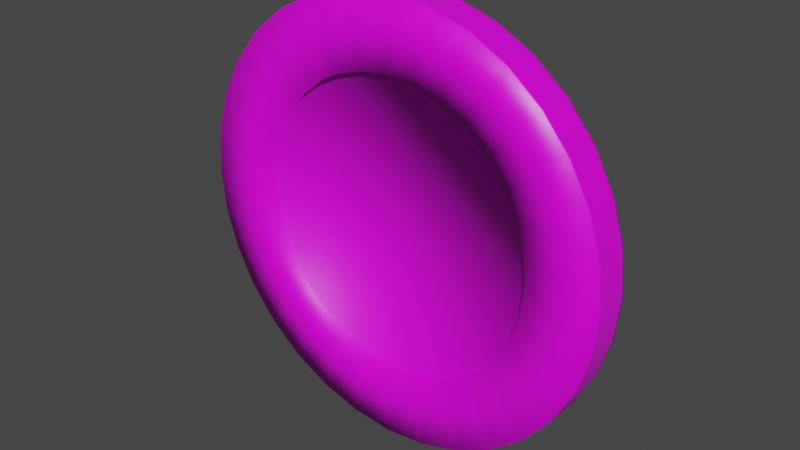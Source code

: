 # Source: Pokechip.blend  (saved by Blender 2.82.7; exported with 4.5.12 LTS)
import bpy
from mathutils import Matrix  # noqa: F401  (used for matrix-valued properties, if any)

bpy.ops.wm.read_factory_settings(use_empty=True)
scene = bpy.context.scene
scene.name = 'Scene'

# ---- collections
col_collection = bpy.data.collections.new('Collection'); scene.collection.children.link(col_collection)

# ---- images (referenced by path relative to the original .blend; pixels are not part of the script)
import os
ASSET_DIR = os.environ.get("B2B_ASSET_DIR", "")  # directory of the original .blend (textures are referenced by path, not embedded)
HERE = os.path.dirname(os.path.abspath(__file__))  # packed textures are extracted next to this script under _unpacked/

def load_image(name, relpath, width, height, colorspace="sRGB"):
    """Load a texture the original file referenced (path relative to the .blend, or extracted next to this script)."""
    p = next((c for c in (os.path.join(HERE, relpath), os.path.join(ASSET_DIR, relpath)) if relpath and os.path.exists(c)), "")
    if p:
        img = bpy.data.images.load(p, check_existing=True)
        img.name = name
    else:  # same state as the original file: an image datablock whose file is absent (Cycles renders it pink)
        img = bpy.data.images.new(name, width, height)
        img.source = "FILE"
        img.filepath = "//" + (relpath or name)
    img.colorspace_settings.name = colorspace
    return img
img_pokerchip_outerring_002_png = load_image('PokerChip_OuterRing_002.png', 'PokerChip_OuterRing_002.png', 1024, 1024, 'sRGB')
img_pokerchip_innergraphic_500_jpg = load_image('PokerChip_InnerGraphic_500.jpg', 'PokerChip_InnerGraphic_500.jpg', 1024, 1024, 'sRGB')

# ---- materials (node trees are filled in below, after node groups)
mat_outer_ring = bpy.data.materials.new('Outer Ring')
mat_outer_ring.alpha_threshold = 0.0
mat_outer_ring.use_transparent_shadow = False
mat_outer_ring.line_color = (0.0, 0.0, 0.0, 1.0)
mat_inner_graphic = bpy.data.materials.new('Inner Graphic')
mat_inner_graphic.use_transparent_shadow = False

# ---- material node trees
mat_outer_ring.use_nodes = True; mat_outer_ring.node_tree.nodes.clear()
_N = mat_outer_ring.node_tree.nodes; _L = mat_outer_ring.node_tree.links
n0 = _N.new('ShaderNodeOutputMaterial'); n0.name = 'Material Output'; n0.location = (300, 300)
n1 = _N.new('ShaderNodeBsdfPrincipled'); n1.name = 'Principled BSDF'; n1.location = (10, 300)
n1.distribution = 'GGX'
n1.subsurface_method = 'BURLEY'
n1.inputs[2].default_value = 0.4
n1.inputs[3].default_value = 1.45
n1.inputs[27].default_value = (0.0, 0.0, 0.0, 1.0)
n1.inputs[28].default_value = 1.0
n2 = _N.new('ShaderNodeTexImage'); n2.name = 'Image Texture'; n2.location = (-280, 275)
n2.image = img_pokerchip_outerring_002_png
_L.new(n1.outputs[0], n0.inputs[0])
_L.new(n2.outputs[0], n1.inputs[0])
n0.is_active_output = True
mat_inner_graphic.use_nodes = True; mat_inner_graphic.node_tree.nodes.clear()
_N = mat_inner_graphic.node_tree.nodes; _L = mat_inner_graphic.node_tree.links
n0 = _N.new('ShaderNodeOutputMaterial'); n0.name = 'Material Output'; n0.location = (300, 300)
n1 = _N.new('ShaderNodeBsdfPrincipled'); n1.name = 'Principled BSDF'; n1.location = (10, 300)
n1.distribution = 'GGX'
n1.subsurface_method = 'BURLEY'
n1.inputs[3].default_value = 1.45
n1.inputs[27].default_value = (0.0, 0.0, 0.0, 1.0)
n1.inputs[28].default_value = 1.0
n2 = _N.new('ShaderNodeTexImage'); n2.name = 'Image Texture'; n2.location = (-280, 275)
n2.image = img_pokerchip_innergraphic_500_jpg
_L.new(n1.outputs[0], n0.inputs[0])
_L.new(n2.outputs[0], n1.inputs[0])
n0.is_active_output = True

# ---- world
world_world = bpy.data.worlds.new('World'); scene.world = world_world
world_world.use_nodes = True; world_world.node_tree.nodes.clear()
_N = world_world.node_tree.nodes; _L = world_world.node_tree.links
n0 = _N.new('ShaderNodeOutputWorld'); n0.name = 'World Output'; n0.location = (300, 300)
n1 = _N.new('ShaderNodeBackground'); n1.name = 'Background'; n1.location = (10, 300)
n1.inputs[0].default_value = (0.05088, 0.05088, 0.05088, 1.0)
_L.new(n1.outputs[0], n0.inputs[0])
n0.is_active_output = True
world_world.color = (0.05088, 0.05088, 0.05088)
world_world.use_sun_shadow = False
world_world.sun_shadow_jitter_overblur = 0.0

# ---- meshes
me_cylinder = bpy.data.meshes.new('Cylinder')
me_cylinder.from_pydata([(0.0, -0.08521, 1.0), (0.1951, -0.08521, 0.9808), (0.3827, -0.08521, 0.9239), (0.5556, -0.08521, 0.8315), (0.7071, -0.08521, 0.7071), (0.8315, -0.08521, 0.5556), (0.9239, -0.08521, 0.3827), (0.9808, -0.08521, 0.1951), (1.0, -0.08521, 7.177e-08), (0.9808, -0.08521, -0.1951), (0.9239, -0.08521, -0.3827), (0.8315, -0.08521, -0.5556), (0.7071, -0.08521, -0.7071), (0.5556, -0.08521, -0.8315), (0.3827, -0.08521, -0.9239), (0.1951, -0.08521, -0.9808), (-3.258e-07, -0.08521, -1.0), (-0.1951, -0.08521, -0.9808), (-0.3827, -0.08521, -0.9239), (-0.5556, -0.08521, -0.8315), (-0.7071, -0.08521, -0.7071), (-0.8315, -0.08521, -0.5556), (-0.9239, -0.08521, -0.3827), (-0.9808, -0.08521, -0.1951), (-1.0, -0.08521, 9.619e-07), (-0.9808, -0.08521, 0.1951), (-0.9239, -0.08521, 0.3827), (-0.8315, -0.08521, 0.5556), (-0.7071, -0.08521, 0.7071), (-0.5556, -0.08521, 0.8315), (-0.3827, -0.08521, 0.9239), (-0.1951, -0.08521, 0.9808), (0.1315, -0.08521, 0.661), (3.914e-08, -0.08521, 0.6739), (0.2579, -0.08521, 0.6226), (0.3744, -0.08521, 0.5604), (0.4765, -0.08521, 0.4765), (0.5604, -0.08521, 0.3744), (0.6226, -0.08521, 0.2579), (0.661, -0.08521, 0.1315), (0.6739, -0.08521, 1.385e-07), (0.661, -0.08521, -0.1315), (0.6226, -0.08521, -0.2579), (0.5604, -0.08521, -0.3744), (0.4765, -0.08521, -0.4765), (0.3744, -0.08521, -0.5604), (0.2579, -0.08521, -0.6226), (0.1315, -0.08521, -0.661), (-1.805e-07, -0.08521, -0.6739), (-0.1315, -0.08521, -0.661), (-0.2579, -0.08521, -0.6226), (-0.3744, -0.08521, -0.5604), (-0.4765, -0.08521, -0.4765), (-0.5604, -0.08521, -0.3744), (-0.6226, -0.08521, -0.2579), (-0.661, -0.08521, -0.1315), (-0.6739, -0.08521, 7.384e-07), (-0.661, -0.08521, 0.1315), (-0.6226, -0.08521, 0.2579), (-0.5604, -0.08521, 0.3744), (-0.4765, -0.08521, 0.4765), (-0.3744, -0.08521, 0.5604), (-0.2579, -0.08521, 0.6226), (-0.1315, -0.08521, 0.661), (0.1315, -0.0491, 0.661), (3.912e-08, -0.0491, 0.6739), (0.2579, -0.0491, 0.6226), (0.3744, -0.0491, 0.5604), (0.4765, -0.0491, 0.4765), (0.5604, -0.0491, 0.3744), (0.6226, -0.0491, 0.2579), (0.661, -0.0491, 0.1315), (0.6739, -0.0491, 1.401e-07), (0.661, -0.0491, -0.1315), (0.6226, -0.0491, -0.2579), (0.5604, -0.0491, -0.3744), (0.4765, -0.0491, -0.4765), (0.3744, -0.0491, -0.5604), (0.2579, -0.0491, -0.6226), (0.1315, -0.0491, -0.661), (-1.805e-07, -0.0491, -0.6739), (-0.1315, -0.0491, -0.661), (-0.2579, -0.0491, -0.6226), (-0.3744, -0.0491, -0.5604), (-0.4765, -0.0491, -0.4765), (-0.5604, -0.0491, -0.3744), (-0.6226, -0.0491, -0.2579), (-0.661, -0.0491, -0.1315), (-0.6739, -0.0491, 7.4e-07), (-0.661, -0.0491, 0.1315), (-0.6226, -0.0491, 0.2579), (-0.5604, -0.0491, 0.3744), (-0.4765, -0.0491, 0.4765), (-0.3744, -0.0491, 0.5604), (-0.2579, -0.0491, 0.6226), (-0.1315, -0.0491, 0.661), (0.0, 0.08521, 1.0), (0.1951, 0.08521, 0.9808), (0.3827, 0.08521, 0.9239), (0.5556, 0.08521, 0.8315), (0.7071, 0.08521, 0.7071), (0.8315, 0.08521, 0.5556), (0.9239, 0.08521, 0.3827), (0.9808, 0.08521, 0.1951), (1.0, 0.08521, 7.922e-08), (0.9808, 0.08521, -0.1951), (0.9239, 0.08521, -0.3827), (0.8315, 0.08521, -0.5556), (0.7071, 0.08521, -0.7071), (0.5556, 0.08521, -0.8315), (0.3827, 0.08521, -0.9239), (0.1951, 0.08521, -0.9808), (-3.258e-07, 0.08521, -1.0), (-0.1951, 0.08521, -0.9808), (-0.3827, 0.08521, -0.9239), (-0.5556, 0.08521, -0.8315), (-0.7071, 0.08521, -0.7071), (-0.8315, 0.08521, -0.5556), (-0.9239, 0.08521, -0.3827), (-0.9808, 0.08521, -0.1951), (-1.0, 0.08521, 9.693e-07), (-0.9808, 0.08521, 0.1951), (-0.9239, 0.08521, 0.3827), (-0.8315, 0.08521, 0.5556), (-0.7071, 0.08521, 0.7071), (-0.5556, 0.08521, 0.8315), (-0.3827, 0.08521, 0.9239), (-0.1951, 0.08521, 0.9808), (0.1951, -0.07357, -0.9808), (0.1951, 0.07357, -0.9808), (0.3827, -0.07357, -0.9239), (0.3827, 0.07357, -0.9239), (0.5556, -0.07357, -0.8315), (0.5556, 0.07357, -0.8315), (0.7071, -0.07357, -0.7071), (0.7071, 0.07357, -0.7071), (0.8315, -0.07357, -0.5556), (0.8315, 0.07357, -0.5556), (0.9239, -0.07357, -0.3827), (0.9239, 0.07357, -0.3827), (0.9808, -0.07357, -0.1951), (0.9808, 0.07357, -0.1951), (1.0, -0.07357, 7.228e-08), (1.0, 0.07357, 7.871e-08), (0.9808, -0.07357, 0.1951), (0.9808, 0.07357, 0.1951), (0.9239, -0.07357, 0.3827), (0.9239, 0.07357, 0.3827), (0.8315, -0.07357, 0.5556), (0.8315, 0.07357, 0.5556), (0.7071, -0.07357, 0.7071), (0.7071, 0.07357, 0.7071), (0.5556, -0.07357, 0.8315), (0.5556, 0.07357, 0.8315), (0.3827, -0.07357, 0.9239), (0.3827, 0.07357, 0.9239), (0.1951, -0.07357, 0.9808), (0.1951, 0.07357, 0.9808), (7.105e-15, 0.07357, 1.0), (7.105e-15, -0.07357, 1.0), (0.1315, 0.08521, 0.661), (3.914e-08, 0.08521, 0.6739), (0.2579, 0.08521, 0.6226), (0.3744, 0.08521, 0.5604), (0.4765, 0.08521, 0.4765), (0.5604, 0.08521, 0.3744), (0.6226, 0.08521, 0.2579), (0.661, 0.08521, 0.1315), (0.6739, 0.08521, 1.46e-07), (0.661, 0.08521, -0.1315), (0.6226, 0.08521, -0.2579), (0.5604, 0.08521, -0.3744), (0.4765, 0.08521, -0.4765), (0.3744, 0.08521, -0.5604), (0.2579, 0.08521, -0.6226), (0.1315, 0.08521, -0.661), (-1.805e-07, 0.08521, -0.6739), (-0.1315, 0.08521, -0.661), (-0.2579, 0.08521, -0.6226), (-0.3744, 0.08521, -0.5604), (-0.4765, 0.08521, -0.4765), (-0.5604, 0.08521, -0.3744), (-0.6226, 0.08521, -0.2579), (-0.661, 0.08521, -0.1315), (-0.6739, 0.08521, 7.459e-07), (-0.661, 0.08521, 0.1315), (-0.6226, 0.08521, 0.2579), (-0.5604, 0.08521, 0.3744), (-0.4765, 0.08521, 0.4765), (-0.3744, 0.08521, 0.5604), (-0.2579, 0.08521, 0.6226), (-0.1315, 0.08521, 0.661), (0.1315, 0.0491, 0.661), (3.912e-08, 0.0491, 0.6739), (0.2579, 0.0491, 0.6226), (0.3744, 0.0491, 0.5604), (0.4765, 0.0491, 0.4765), (0.5604, 0.0491, 0.3744), (0.6226, 0.0491, 0.2579), (0.661, 0.0491, 0.1315), (0.6739, 0.0491, 1.444e-07), (0.661, 0.0491, -0.1315), (0.6226, 0.0491, -0.2579), (0.5604, 0.0491, -0.3744), (0.4765, 0.0491, -0.4765), (0.3744, 0.0491, -0.5604), (0.2579, 0.0491, -0.6226), (0.1315, 0.0491, -0.661), (-1.805e-07, 0.0491, -0.6739), (-0.1315, 0.0491, -0.661), (-0.2579, 0.0491, -0.6226), (-0.3744, 0.0491, -0.5604), (-0.4765, 0.0491, -0.4765), (-0.5604, 0.0491, -0.3744), (-0.6226, 0.0491, -0.2579), (-0.661, 0.0491, -0.1315), (-0.6739, 0.0491, 7.443e-07), (-0.661, 0.0491, 0.1315), (-0.6226, 0.0491, 0.2579), (-0.5604, 0.0491, 0.3744), (-0.4765, 0.0491, 0.4765), (-0.3744, 0.0491, 0.5604), (-0.2579, 0.0491, 0.6226), (-0.1315, 0.0491, 0.661), (-3.258e-07, 0.07357, -1.0), (-3.258e-07, -0.07357, -1.0), (-0.1951, 0.07357, -0.9808), (-0.1951, -0.07357, -0.9808), (-0.3827, 0.07357, -0.9239), (-0.3827, -0.07357, -0.9239), (-0.5556, 0.07357, -0.8315), (-0.5556, -0.07357, -0.8315), (-0.7071, 0.07357, -0.7071), (-0.7071, -0.07357, -0.7071), (-0.8315, 0.07357, -0.5556), (-0.8315, -0.07357, -0.5556), (-0.9239, 0.07357, -0.3827), (-0.9239, -0.07357, -0.3827), (-0.9808, 0.07357, -0.1951), (-0.9808, -0.07357, -0.1951), (-1.0, 0.07357, 9.688e-07), (-1.0, -0.07357, 9.624e-07), (-0.9808, 0.07357, 0.1951), (-0.9808, -0.07357, 0.1951), (-0.9239, 0.07357, 0.3827), (-0.9239, -0.07357, 0.3827), (-0.8315, 0.07357, 0.5556), (-0.8315, -0.07357, 0.5556), (-0.7071, 0.07357, 0.7071), (-0.7071, -0.07357, 0.7071), (-0.5556, 0.07357, 0.8315), (-0.5556, -0.07357, 0.8315), (-0.3827, 0.07357, 0.9239), (-0.3827, -0.07357, 0.9239), (-0.1951, 0.07357, 0.9808), (-0.1951, -0.07357, 0.9808), (0.1951, 4.287e-08, -0.9808), (0.3827, 4.038e-08, -0.9239), (0.5556, 3.634e-08, -0.8315), (0.7071, 3.091e-08, -0.7071), (0.8315, 2.428e-08, -0.5556), (0.9239, 1.673e-08, -0.3827), (0.9808, 8.528e-09, -0.1951), (1.0, -3.3e-15, 7.55e-08), (0.9808, -8.528e-09, 0.1951), (0.9239, -1.673e-08, 0.3827), (0.8315, -2.428e-08, 0.5556), (0.7071, -3.091e-08, 0.7071), (0.5556, -3.634e-08, 0.8315), (0.3827, -4.038e-08, 0.9239), (0.1951, -4.287e-08, 0.9808), (7.105e-15, -4.371e-08, 1.0), (-0.1951, -4.287e-08, 0.9808), (-0.3827, -4.038e-08, 0.9239), (-0.5556, -3.634e-08, 0.8315), (-0.7071, -3.091e-08, 0.7071), (-0.8315, -2.428e-08, 0.5556), (-0.9239, -1.673e-08, 0.3827), (-0.9808, -8.528e-09, 0.1951), (-1.0, -4.221e-14, 9.656e-07), (-0.9808, 8.528e-09, -0.1951), (-0.9239, 1.673e-08, -0.3827), (-0.8315, 2.428e-08, -0.5556), (-0.7071, 3.091e-08, -0.7071), (-0.5556, 3.634e-08, -0.8315), (-0.3827, 4.038e-08, -0.9239), (-0.1951, 4.287e-08, -0.9808), (-3.258e-07, 4.371e-08, -1.0)], [], [(0, 159, 255, 31), (157, 97, 96, 158), (155, 98, 97, 157), (153, 99, 98, 155), (151, 100, 99, 153), (149, 101, 100, 151), (147, 102, 101, 149), (145, 103, 102, 147), (143, 104, 103, 145), (141, 105, 104, 143), (139, 106, 105, 141), (137, 107, 106, 139), (135, 108, 107, 137), (133, 109, 108, 135), (131, 110, 109, 133), (129, 111, 110, 131), (224, 112, 111, 129), (226, 113, 112, 224), (228, 114, 113, 226), (230, 115, 114, 228), (232, 116, 115, 230), (234, 117, 116, 232), (236, 118, 117, 234), (238, 119, 118, 236), (240, 120, 119, 238), (242, 121, 120, 240), (244, 122, 121, 242), (246, 123, 122, 244), (248, 124, 123, 246), (250, 125, 124, 248), (16, 15, 47, 48), (252, 126, 125, 250), (254, 127, 126, 252), (60, 59, 91, 92), (3, 2, 34, 35), (30, 29, 61, 62), (17, 16, 48, 49), (4, 3, 35, 36), (31, 30, 62, 63), (18, 17, 49, 50), (5, 4, 36, 37), (0, 31, 63, 33), (19, 18, 50, 51), (6, 5, 37, 38), (20, 19, 51, 52), (7, 6, 38, 39), (21, 20, 52, 53), (8, 7, 39, 40), (22, 21, 53, 54), (9, 8, 40, 41), (23, 22, 54, 55), (10, 9, 41, 42), (24, 23, 55, 56), (11, 10, 42, 43), (25, 24, 56, 57), (12, 11, 43, 44), (26, 25, 57, 58), (13, 12, 44, 45), (1, 0, 33, 32), (27, 26, 58, 59), (14, 13, 45, 46), (28, 27, 59, 60), (15, 14, 46, 47), (2, 1, 32, 34), (29, 28, 60, 61), (64, 65, 95, 94, 93, 92, 91, 90, 89, 88, 87, 86, 85, 84, 83, 82, 81, 80, 79, 78, 77, 76, 75, 74, 73, 72, 71, 70, 69, 68, 67, 66), (47, 46, 78, 79), (34, 32, 64, 66), (61, 60, 92, 93), (48, 47, 79, 80), (35, 34, 66, 67), (62, 61, 93, 94), (49, 48, 80, 81), (36, 35, 67, 68), (63, 62, 94, 95), (50, 49, 81, 82), (37, 36, 68, 69), (33, 63, 95, 65), (51, 50, 82, 83), (38, 37, 69, 70), (52, 51, 83, 84), (39, 38, 70, 71), (53, 52, 84, 85), (40, 39, 71, 72), (54, 53, 85, 86), (41, 40, 72, 73), (55, 54, 86, 87), (42, 41, 73, 74), (56, 55, 87, 88), (43, 42, 74, 75), (57, 56, 88, 89), (44, 43, 75, 76), (58, 57, 89, 90), (45, 44, 76, 77), (59, 58, 90, 91), (46, 45, 77, 78), (32, 33, 65, 64), (271, 158, 254, 272), (31, 255, 253, 30), (272, 254, 252, 273), (30, 253, 251, 29), (273, 252, 250, 274), (29, 251, 249, 28), (274, 250, 248, 275), (28, 249, 247, 27), (275, 248, 246, 276), (27, 247, 245, 26), (276, 246, 244, 277), (26, 245, 243, 25), (277, 244, 242, 278), (25, 243, 241, 24), (278, 242, 240, 279), (24, 241, 239, 23), (279, 240, 238, 280), (23, 239, 237, 22), (280, 238, 236, 281), (22, 237, 235, 21), (281, 236, 234, 282), (21, 235, 233, 20), (282, 234, 232, 283), (20, 233, 231, 19), (283, 232, 230, 284), (19, 231, 229, 18), (284, 230, 228, 285), (18, 229, 227, 17), (285, 228, 226, 286), (17, 227, 225, 16), (112, 176, 175, 111), (286, 226, 224, 287), (16, 225, 128, 15), (188, 220, 219, 187), (99, 163, 162, 98), (126, 190, 189, 125), (113, 177, 176, 112), (100, 164, 163, 99), (127, 191, 190, 126), (114, 178, 177, 113), (101, 165, 164, 100), (96, 161, 191, 127), (115, 179, 178, 114), (102, 166, 165, 101), (116, 180, 179, 115), (103, 167, 166, 102), (117, 181, 180, 116), (104, 168, 167, 103), (118, 182, 181, 117), (105, 169, 168, 104), (119, 183, 182, 118), (106, 170, 169, 105), (120, 184, 183, 119), (107, 171, 170, 106), (121, 185, 184, 120), (108, 172, 171, 107), (122, 186, 185, 121), (109, 173, 172, 108), (97, 160, 161, 96), (123, 187, 186, 122), (110, 174, 173, 109), (124, 188, 187, 123), (111, 175, 174, 110), (98, 162, 160, 97), (125, 189, 188, 124), (192, 194, 195, 196, 197, 198, 199, 200, 201, 202, 203, 204, 205, 206, 207, 208, 209, 210, 211, 212, 213, 214, 215, 216, 217, 218, 219, 220, 221, 222, 223, 193), (175, 207, 206, 174), (162, 194, 192, 160), (189, 221, 220, 188), (176, 208, 207, 175), (163, 195, 194, 162), (190, 222, 221, 189), (177, 209, 208, 176), (164, 196, 195, 163), (191, 223, 222, 190), (178, 210, 209, 177), (165, 197, 196, 164), (161, 193, 223, 191), (179, 211, 210, 178), (166, 198, 197, 165), (180, 212, 211, 179), (167, 199, 198, 166), (181, 213, 212, 180), (168, 200, 199, 167), (182, 214, 213, 181), (169, 201, 200, 168), (183, 215, 214, 182), (170, 202, 201, 169), (184, 216, 215, 183), (171, 203, 202, 170), (185, 217, 216, 184), (172, 204, 203, 171), (186, 218, 217, 185), (173, 205, 204, 172), (187, 219, 218, 186), (174, 206, 205, 173), (160, 192, 193, 161), (158, 96, 127, 254), (287, 224, 129, 256), (15, 128, 130, 14), (256, 129, 131, 257), (14, 130, 132, 13), (257, 131, 133, 258), (13, 132, 134, 12), (258, 133, 135, 259), (12, 134, 136, 11), (259, 135, 137, 260), (11, 136, 138, 10), (260, 137, 139, 261), (10, 138, 140, 9), (261, 139, 141, 262), (9, 140, 142, 8), (262, 141, 143, 263), (8, 142, 144, 7), (263, 143, 145, 264), (7, 144, 146, 6), (264, 145, 147, 265), (6, 146, 148, 5), (265, 147, 149, 266), (5, 148, 150, 4), (266, 149, 151, 267), (4, 150, 152, 3), (267, 151, 153, 268), (3, 152, 154, 2), (268, 153, 155, 269), (2, 154, 156, 1), (269, 155, 157, 270), (1, 156, 159, 0), (270, 157, 158, 271), (156, 270, 271, 159), (154, 269, 270, 156), (152, 268, 269, 154), (150, 267, 268, 152), (148, 266, 267, 150), (146, 265, 266, 148), (144, 264, 265, 146), (142, 263, 264, 144), (140, 262, 263, 142), (138, 261, 262, 140), (136, 260, 261, 138), (134, 259, 260, 136), (132, 258, 259, 134), (130, 257, 258, 132), (128, 256, 257, 130), (225, 287, 256, 128), (227, 286, 287, 225), (229, 285, 286, 227), (231, 284, 285, 229), (233, 283, 284, 231), (235, 282, 283, 233), (237, 281, 282, 235), (239, 280, 281, 237), (241, 279, 280, 239), (243, 278, 279, 241), (245, 277, 278, 243), (247, 276, 277, 245), (249, 275, 276, 247), (251, 274, 275, 249), (253, 273, 274, 251), (255, 272, 273, 253), (159, 271, 272, 255)])
me_cylinder.polygons.foreach_set('use_smooth', [True] * 258)
me_cylinder.polygons.foreach_set('material_index', [0, 0, 0, 0, 0, 0, 0, 0, 0, 0, 0, 0, 0, 0, 0, 0, 0, 0, 0, 0, 0, 0, 0, 0, 0, 0, 0, 0, 0, 0, 0, 0, 0, 0, 0, 0, 0, 0, 0, 0, 0, 0, 0, 0, 0, 0, 0, 0, 0, 0, 0, 0, 0, 0, 0, 0, 0, 0, 0, 0, 0, 0, 0, 0, 0, 1, 0, 0, 0, 0, 0, 0, 0, 0, 0, 0, 0, 0, 0, 0, 0, 0, 0, 0, 0, 0, 0, 0, 0, 0, 0, 0, 0, 0, 0, 0, 0, 0, 0, 0, 0, 0, 0, 0, 0, 0, 0, 0, 0, 0, 0, 0, 0, 0, 0, 0, 0, 0, 0, 0, 0, 0, 0, 0, 0, 0, 0, 0, 0, 0, 0, 0, 0, 0, 0, 0, 0, 0, 0, 0, 0, 0, 0, 0, 0, 0, 0, 0, 0, 0, 0, 0, 0, 0, 0, 0, 0, 0, 0, 0, 0, 0, 1, 0, 0, 0, 0, 0, 0, 0, 0, 0, 0, 0, 0, 0, 0, 0, 0, 0, 0, 0, 0, 0, 0, 0, 0, 0, 0, 0, 0, 0, 0, 0, 0, 0, 0, 0, 0, 0, 0, 0, 0, 0, 0, 0, 0, 0, 0, 0, 0, 0, 0, 0, 0, 0, 0, 0, 0, 0, 0, 0, 0, 0, 0, 0, 0, 0, 0, 0, 0, 0, 0, 0, 0, 0, 0, 0, 0, 0, 0, 0, 0, 0, 0, 0, 0, 0, 0, 0, 0, 0, 0, 0, 0, 0, 0, 0])
_uv = me_cylinder.uv_layers.new(name='UVMap')
_uv.uv.foreach_set('vector', [0.5, 0.4997, 0.5, 0.5274, 0.5312, 0.5274, 0.5312, 0.4997, 0.4688, 0.5274, 0.4688, 0.4997, 0.5, 0.4997, 0.5, 0.5274, 0.4376, 0.5274, 0.4376, 0.4997, 0.4688, 0.4997, 0.4688, 0.5274, 0.4063, 0.5274, 0.4063, 0.4997, 0.4376, 0.4997, 0.4376, 0.5274, 0.3751, 0.5274, 0.3751, 0.4997, 0.4063, 0.4997, 0.4063, 0.5274, 0.3439, 0.5274, 0.3439, 0.4997, 0.3751, 0.4997, 0.3751, 0.5274, 0.3127, 0.5274, 0.3127, 0.4997, 0.3439, 0.4997, 0.3439, 0.5274, 0.2815, 0.5274, 0.2815, 0.4997, 0.3127, 0.4997, 0.3127, 0.5274, 0.2503, 0.5274, 0.2503, 0.4997, 0.2815, 0.4997, 0.2815, 0.5274, 0.219, 0.5274, 0.219, 0.4997, 0.2503, 0.4997, 0.2503, 0.5274, 0.1878, 0.5274, 0.1878, 0.4997, 0.219, 0.4997, 0.219, 0.5274, 0.1566, 0.5274, 0.1566, 0.4997, 0.1878, 0.4997, 0.1878, 0.5274, 0.1254, 0.5274, 0.1254, 0.4997, 0.1566, 0.4997, 0.1566, 0.5274, 0.09416, 0.5274, 0.09416, 0.4997, 0.1254, 0.4997, 0.1254, 0.5274, 0.06295, 0.5274, 0.06295, 0.4997, 0.09416, 0.4997, 0.09416, 0.5274, 0.03173, 0.5274, 0.03173, 0.4997, 0.06295, 0.4997, 0.06295, 0.5274, 0.0005089, 0.5274, 0.0005089, 0.4997, 0.03173, 0.4997, 0.03173, 0.5274, 0.9683, 0.5274, 0.9683, 0.4997, 0.9995, 0.4997, 0.9995, 0.5274, 0.9371, 0.5274, 0.9371, 0.4997, 0.9683, 0.4997, 0.9683, 0.5274, 0.9058, 0.5274, 0.9058, 0.4997, 0.9371, 0.4997, 0.9371, 0.5274, 0.8746, 0.5274, 0.8746, 0.4997, 0.9058, 0.4997, 0.9058, 0.5274, 0.8434, 0.5274, 0.8434, 0.4997, 0.8746, 0.4997, 0.8746, 0.5274, 0.8122, 0.5274, 0.8122, 0.4997, 0.8434, 0.4997, 0.8434, 0.5274, 0.781, 0.5274, 0.781, 0.4997, 0.8122, 0.4997, 0.8122, 0.5274, 0.7497, 0.5274, 0.7497, 0.4997, 0.781, 0.4997, 0.781, 0.5274, 0.7185, 0.5274, 0.7185, 0.4997, 0.7497, 0.4997, 0.7497, 0.5274, 0.6873, 0.5274, 0.6873, 0.4997, 0.7185, 0.4997, 0.7185, 0.5274, 0.6561, 0.5274, 0.6561, 0.4997, 0.6873, 0.4997, 0.6873, 0.5274, 0.6249, 0.5274, 0.6249, 0.4997, 0.6561, 0.4997, 0.6561, 0.5274, 0.5937, 0.5274, 0.5937, 0.4997, 0.6249, 0.4997, 0.6249, 0.5274, 0.0001855, 0.4997, 0.03142, 0.4997, 0.03142, 0.4335, 0.0001855, 0.4335, 0.5624, 0.5274, 0.5624, 0.4997, 0.5937, 0.4997, 0.5937, 0.5274, 0.5312, 0.5274, 0.5312, 0.4997, 0.5624, 0.4997, 0.5624, 0.5274, 0.625, 0.4335, 0.6562, 0.4335, 0.6562, 0.3475, 0.625, 0.3475, 0.4063, 0.4997, 0.4375, 0.4997, 0.4375, 0.4335, 0.4063, 0.4335, 0.5625, 0.4997, 0.5937, 0.4997, 0.5937, 0.4335, 0.5625, 0.4335, 0.9686, 0.4997, 0.9998, 0.4997, 0.9998, 0.4335, 0.9686, 0.4335, 0.375, 0.4997, 0.4063, 0.4997, 0.4063, 0.4335, 0.375, 0.4335, 0.5312, 0.4997, 0.5625, 0.4997, 0.5625, 0.4335, 0.5312, 0.4335, 0.9373, 0.4997, 0.9686, 0.4997, 0.9686, 0.4335, 0.9373, 0.4335, 0.3438, 0.4997, 0.375, 0.4997, 0.375, 0.4335, 0.3438, 0.4335, 0.5, 0.4997, 0.5312, 0.4997, 0.5312, 0.4335, 0.5, 0.4335, 0.9061, 0.4997, 0.9373, 0.4997, 0.9373, 0.4335, 0.9061, 0.4335, 0.3126, 0.4997, 0.3438, 0.4997, 0.3438, 0.4335, 0.3126, 0.4335, 0.8749, 0.4997, 0.9061, 0.4997, 0.9061, 0.4335, 0.8749, 0.4335, 0.2813, 0.4997, 0.3126, 0.4997, 0.3126, 0.4335, 0.2813, 0.4335, 0.8436, 0.4997, 0.8749, 0.4997, 0.8749, 0.4335, 0.8436, 0.4335, 0.2501, 0.4997, 0.2813, 0.4997, 0.2813, 0.4335, 0.2501, 0.4335, 0.8124, 0.4997, 0.8436, 0.4997, 0.8436, 0.4335, 0.8124, 0.4335, 0.2189, 0.4997, 0.2501, 0.4997, 0.2501, 0.4335, 0.2189, 0.4335, 0.7811, 0.4997, 0.8124, 0.4997, 0.8124, 0.4335, 0.7811, 0.4335, 0.1876, 0.4997, 0.2189, 0.4997, 0.2189, 0.4335, 0.1876, 0.4335, 0.7499, 0.4997, 0.7811, 0.4997, 0.7811, 0.4335, 0.7499, 0.4335, 0.1564, 0.4997, 0.1876, 0.4997, 0.1876, 0.4335, 0.1564, 0.4335, 0.7187, 0.4997, 0.7499, 0.4997, 0.7499, 0.4335, 0.7187, 0.4335, 0.1251, 0.4997, 0.1564, 0.4997, 0.1564, 0.4335, 0.1251, 0.4335, 0.6874, 0.4997, 0.7187, 0.4997, 0.7187, 0.4335, 0.6874, 0.4335, 0.0939, 0.4997, 0.1251, 0.4997, 0.1251, 0.4335, 0.0939, 0.4335, 0.4688, 0.4997, 0.5, 0.4997, 0.5, 0.4335, 0.4688, 0.4335, 0.6562, 0.4997, 0.6874, 0.4997, 0.6874, 0.4335, 0.6562, 0.4335, 0.06266, 0.4997, 0.0939, 0.4997, 0.0939, 0.4335, 0.06266, 0.4335, 0.625, 0.4997, 0.6562, 0.4997, 0.6562, 0.4335, 0.625, 0.4335, 0.03142, 0.4997, 0.06266, 0.4997, 0.06266, 0.4335, 0.03142, 0.4335, 0.4375, 0.4997, 0.4688, 0.4997, 0.4688, 0.4335, 0.4375, 0.4335, 0.5937, 0.4997, 0.625, 0.4997, 0.625, 0.4335, 0.5937, 0.4335, 0.7368, 0.05699, 0.8187, 0.1117, 0.8883, 0.1813, 0.943, 0.2632, 0.9807, 0.3542, 0.9999, 0.4508, 0.9999, 0.5492, 0.9807, 0.6458, 0.943, 0.7368, 0.8883, 0.8187, 0.8187, 0.8883, 0.7368, 0.943, 0.6458, 0.9807, 0.5492, 0.9999, 0.4508, 0.9999, 0.3542, 0.9807, 0.2632, 0.943, 0.1813, 0.8883, 0.1117, 0.8187, 0.05699, 0.7368, 0.01931, 0.6458, 9.998e-05, 0.5492, 0.0001002, 0.4508, 0.01931, 0.3542, 0.057, 0.2632, 0.1117, 0.1813, 0.1813, 0.1117, 0.2632, 0.05699, 0.3542, 0.01931, 0.4508, 9.998e-05, 0.5492, 0.0001002, 0.6458, 0.01931, 0.03142, 0.4335, 0.06266, 0.4335, 0.06266, 0.3475, 0.03142, 0.3475, 0.4375, 0.4335, 0.4688, 0.4335, 0.4688, 0.3475, 0.4375, 0.3475, 0.5937, 0.4335, 0.625, 0.4335, 0.625, 0.3475, 0.5937, 0.3475, 0.0001855, 0.4335, 0.03142, 0.4335, 0.03142, 0.3475, 0.0001855, 0.3475, 0.4063, 0.4335, 0.4375, 0.4335, 0.4375, 0.3475, 0.4063, 0.3475, 0.5625, 0.4335, 0.5937, 0.4335, 0.5937, 0.3475, 0.5625, 0.3475, 0.9686, 0.4335, 0.9998, 0.4335, 0.9998, 0.3475, 0.9686, 0.3475, 0.375, 0.4335, 0.4063, 0.4335, 0.4063, 0.3475, 0.375, 0.3475, 0.5312, 0.4335, 0.5625, 0.4335, 0.5625, 0.3475, 0.5312, 0.3475, 0.9373, 0.4335, 0.9686, 0.4335, 0.9686, 0.3475, 0.9373, 0.3475, 0.3438, 0.4335, 0.375, 0.4335, 0.375, 0.3475, 0.3438, 0.3475, 0.5, 0.4335, 0.5312, 0.4335, 0.5312, 0.3475, 0.5, 0.3475, 0.9061, 0.4335, 0.9373, 0.4335, 0.9373, 0.3475, 0.9061, 0.3475, 0.3126, 0.4335, 0.3438, 0.4335, 0.3438, 0.3475, 0.3126, 0.3475, 0.8749, 0.4335, 0.9061, 0.4335, 0.9061, 0.3475, 0.8749, 0.3475, 0.2813, 0.4335, 0.3126, 0.4335, 0.3126, 0.3475, 0.2813, 0.3475, 0.8436, 0.4335, 0.8749, 0.4335, 0.8749, 0.3475, 0.8436, 0.3475, 0.2501, 0.4335, 0.2813, 0.4335, 0.2813, 0.3475, 0.2501, 0.3475, 0.8124, 0.4335, 0.8436, 0.4335, 0.8436, 0.3475, 0.8124, 0.3475, 0.2189, 0.4335, 0.2501, 0.4335, 0.2501, 0.3475, 0.2189, 0.3475, 0.7811, 0.4335, 0.8124, 0.4335, 0.8124, 0.3475, 0.7811, 0.3475, 0.1876, 0.4335, 0.2189, 0.4335, 0.2189, 0.3475, 0.1876, 0.3475, 0.7499, 0.4335, 0.7811, 0.4335, 0.7811, 0.3475, 0.7499, 0.3475, 0.1564, 0.4335, 0.1876, 0.4335, 0.1876, 0.3475, 0.1564, 0.3475, 0.7187, 0.4335, 0.7499, 0.4335, 0.7499, 0.3475, 0.7187, 0.3475, 0.1251, 0.4335, 0.1564, 0.4335, 0.1564, 0.3475, 0.1251, 0.3475, 0.6874, 0.4335, 0.7187, 0.4335, 0.7187, 0.3475, 0.6874, 0.3475, 0.0939, 0.4335, 0.1251, 0.4335, 0.1251, 0.3475, 0.0939, 0.3475, 0.6562, 0.4335, 0.6874, 0.4335, 0.6874, 0.3475, 0.6562, 0.3475, 0.06266, 0.4335, 0.0939, 0.4335, 0.0939, 0.3475, 0.06266, 0.3475, 0.4688, 0.4335, 0.5, 0.4335, 0.5, 0.3475, 0.4688, 0.3475, 0.5, 0.7026, 0.5, 0.5274, 0.5312, 0.5274, 0.5312, 0.7026, 0.5312, 0.4997, 0.5312, 0.5274, 0.5625, 0.5274, 0.5625, 0.4997, 0.5312, 0.7026, 0.5312, 0.5274, 0.5624, 0.5274, 0.5624, 0.7026, 0.5625, 0.4997, 0.5625, 0.5274, 0.5937, 0.5274, 0.5937, 0.4997, 0.5624, 0.7026, 0.5624, 0.5274, 0.5937, 0.5274, 0.5937, 0.7026, 0.5937, 0.4997, 0.5937, 0.5274, 0.625, 0.5274, 0.625, 0.4997, 0.5937, 0.7026, 0.5937, 0.5274, 0.6249, 0.5274, 0.6249, 0.7026, 0.625, 0.4997, 0.625, 0.5274, 0.6562, 0.5274, 0.6562, 0.4997, 0.6249, 0.7026, 0.6249, 0.5274, 0.6561, 0.5274, 0.6561, 0.7026, 0.6562, 0.4997, 0.6562, 0.5274, 0.6874, 0.5274, 0.6874, 0.4997, 0.6561, 0.7026, 0.6561, 0.5274, 0.6873, 0.5274, 0.6873, 0.7026, 0.6874, 0.4997, 0.6874, 0.5274, 0.7187, 0.5274, 0.7187, 0.4997, 0.6873, 0.7026, 0.6873, 0.5274, 0.7185, 0.5274, 0.7185, 0.7026, 0.7187, 0.4997, 0.7187, 0.5274, 0.7499, 0.5274, 0.7499, 0.4997, 0.7185, 0.7026, 0.7185, 0.5274, 0.7497, 0.5274, 0.7497, 0.7026, 0.7499, 0.4997, 0.7499, 0.5274, 0.7811, 0.5274, 0.7811, 0.4997, 0.7497, 0.7026, 0.7497, 0.5274, 0.781, 0.5274, 0.781, 0.7026, 0.7811, 0.4997, 0.7811, 0.5274, 0.8124, 0.5274, 0.8124, 0.4997, 0.781, 0.7026, 0.781, 0.5274, 0.8122, 0.5274, 0.8122, 0.7026, 0.8124, 0.4997, 0.8124, 0.5274, 0.8436, 0.5274, 0.8436, 0.4997, 0.8122, 0.7026, 0.8122, 0.5274, 0.8434, 0.5274, 0.8434, 0.7026, 0.8436, 0.4997, 0.8436, 0.5274, 0.8749, 0.5274, 0.8749, 0.4997, 0.8434, 0.7026, 0.8434, 0.5274, 0.8746, 0.5274, 0.8746, 0.7026, 0.8749, 0.4997, 0.8749, 0.5274, 0.9061, 0.5274, 0.9061, 0.4997, 0.8746, 0.7026, 0.8746, 0.5274, 0.9058, 0.5274, 0.9058, 0.7026, 0.9061, 0.4997, 0.9061, 0.5274, 0.9373, 0.5274, 0.9373, 0.4997, 0.9058, 0.7026, 0.9058, 0.5274, 0.9371, 0.5274, 0.9371, 0.7026, 0.9373, 0.4997, 0.9373, 0.5274, 0.9686, 0.5274, 0.9686, 0.4997, 0.9371, 0.7026, 0.9371, 0.5274, 0.9683, 0.5274, 0.9683, 0.7026, 0.9686, 0.4997, 0.9686, 0.5274, 0.9998, 0.5274, 0.9998, 0.4997, 0.0005089, 0.4997, 0.0005089, 0.4335, 0.03173, 0.4335, 0.03173, 0.4997, 0.9683, 0.7026, 0.9683, 0.5274, 0.9995, 0.5274, 0.9995, 0.7026, 0.0001855, 0.4997, 0.0001855, 0.5274, 0.03142, 0.5274, 0.03142, 0.4997, 0.6249, 0.4335, 0.6249, 0.3475, 0.6561, 0.3475, 0.6561, 0.4335, 0.4063, 0.4997, 0.4063, 0.4335, 0.4376, 0.4335, 0.4376, 0.4997, 0.5624, 0.4997, 0.5624, 0.4335, 0.5937, 0.4335, 0.5937, 0.4997, 0.9683, 0.4997, 0.9683, 0.4335, 0.9995, 0.4335, 0.9995, 0.4997, 0.3751, 0.4997, 0.3751, 0.4335, 0.4063, 0.4335, 0.4063, 0.4997, 0.5312, 0.4997, 0.5312, 0.4335, 0.5624, 0.4335, 0.5624, 0.4997, 0.9371, 0.4997, 0.9371, 0.4335, 0.9683, 0.4335, 0.9683, 0.4997, 0.3439, 0.4997, 0.3439, 0.4335, 0.3751, 0.4335, 0.3751, 0.4997, 0.5, 0.4997, 0.5, 0.4335, 0.5312, 0.4335, 0.5312, 0.4997, 0.9058, 0.4997, 0.9058, 0.4335, 0.9371, 0.4335, 0.9371, 0.4997, 0.3127, 0.4997, 0.3127, 0.4335, 0.3439, 0.4335, 0.3439, 0.4997, 0.8746, 0.4997, 0.8746, 0.4335, 0.9058, 0.4335, 0.9058, 0.4997, 0.2815, 0.4997, 0.2815, 0.4335, 0.3127, 0.4335, 0.3127, 0.4997, 0.8434, 0.4997, 0.8434, 0.4335, 0.8746, 0.4335, 0.8746, 0.4997, 0.2503, 0.4997, 0.2503, 0.4335, 0.2815, 0.4335, 0.2815, 0.4997, 0.8122, 0.4997, 0.8122, 0.4335, 0.8434, 0.4335, 0.8434, 0.4997, 0.219, 0.4997, 0.219, 0.4335, 0.2503, 0.4335, 0.2503, 0.4997, 0.781, 0.4997, 0.781, 0.4335, 0.8122, 0.4335, 0.8122, 0.4997, 0.1878, 0.4997, 0.1878, 0.4335, 0.219, 0.4335, 0.219, 0.4997, 0.7497, 0.4997, 0.7497, 0.4335, 0.781, 0.4335, 0.781, 0.4997, 0.1566, 0.4997, 0.1566, 0.4335, 0.1878, 0.4335, 0.1878, 0.4997, 0.7185, 0.4997, 0.7185, 0.4335, 0.7497, 0.4335, 0.7497, 0.4997, 0.1254, 0.4997, 0.1254, 0.4335, 0.1566, 0.4335, 0.1566, 0.4997, 0.6873, 0.4997, 0.6873, 0.4335, 0.7185, 0.4335, 0.7185, 0.4997, 0.09416, 0.4997, 0.09416, 0.4335, 0.1254, 0.4335, 0.1254, 0.4997, 0.4688, 0.4997, 0.4688, 0.4335, 0.5, 0.4335, 0.5, 0.4997, 0.6561, 0.4997, 0.6561, 0.4335, 0.6873, 0.4335, 0.6873, 0.4997, 0.06295, 0.4997, 0.06295, 0.4335, 0.09416, 0.4335, 0.09416, 0.4997, 0.6249, 0.4997, 0.6249, 0.4335, 0.6561, 0.4335, 0.6561, 0.4997, 0.03173, 0.4997, 0.03173, 0.4335, 0.06295, 0.4335, 0.06295, 0.4997, 0.4376, 0.4997, 0.4376, 0.4335, 0.4688, 0.4335, 0.4688, 0.4997, 0.5937, 0.4997, 0.5937, 0.4335, 0.6249, 0.4335, 0.6249, 0.4997, 0.8187, 0.1117, 0.8883, 0.1813, 0.943, 0.2632, 0.9807, 0.3542, 0.9999, 0.4508, 0.9999, 0.5492, 0.9807, 0.6458, 0.943, 0.7368, 0.8883, 0.8187, 0.8187, 0.8883, 0.7368, 0.943, 0.6458, 0.9807, 0.5492, 0.9999, 0.4508, 0.9999, 0.3542, 0.9807, 0.2632, 0.943, 0.1813, 0.8883, 0.1117, 0.8187, 0.05699, 0.7368, 0.01931, 0.6458, 9.998e-05, 0.5492, 9.998e-05, 0.4508, 0.01931, 0.3542, 0.05699, 0.2632, 0.1117, 0.1813, 0.1813, 0.1117, 0.2632, 0.05699, 0.3542, 0.01931, 0.4508, 9.998e-05, 0.5492, 0.0001, 0.6458, 0.01931, 0.7368, 0.05699, 0.03173, 0.4335, 0.03173, 0.3475, 0.06295, 0.3475, 0.06295, 0.4335, 0.4376, 0.4335, 0.4376, 0.3475, 0.4688, 0.3475, 0.4688, 0.4335, 0.5937, 0.4335, 0.5937, 0.3475, 0.6249, 0.3475, 0.6249, 0.4335, 0.0005089, 0.4335, 0.0005089, 0.3475, 0.03173, 0.3475, 0.03173, 0.4335, 0.4063, 0.4335, 0.4063, 0.3475, 0.4376, 0.3475, 0.4376, 0.4335, 0.5624, 0.4335, 0.5624, 0.3475, 0.5937, 0.3475, 0.5937, 0.4335, 0.9683, 0.4335, 0.9683, 0.3475, 0.9995, 0.3475, 0.9995, 0.4335, 0.3751, 0.4335, 0.3751, 0.3475, 0.4063, 0.3475, 0.4063, 0.4335, 0.5312, 0.4335, 0.5312, 0.3475, 0.5624, 0.3475, 0.5624, 0.4335, 0.9371, 0.4335, 0.9371, 0.3475, 0.9683, 0.3475, 0.9683, 0.4335, 0.3439, 0.4335, 0.3439, 0.3475, 0.3751, 0.3475, 0.3751, 0.4335, 0.5, 0.4335, 0.5, 0.3475, 0.5312, 0.3475, 0.5312, 0.4335, 0.9058, 0.4335, 0.9058, 0.3475, 0.9371, 0.3475, 0.9371, 0.4335, 0.3127, 0.4335, 0.3127, 0.3475, 0.3439, 0.3475, 0.3439, 0.4335, 0.8746, 0.4335, 0.8746, 0.3475, 0.9058, 0.3475, 0.9058, 0.4335, 0.2815, 0.4335, 0.2815, 0.3475, 0.3127, 0.3475, 0.3127, 0.4335, 0.8434, 0.4335, 0.8434, 0.3475, 0.8746, 0.3475, 0.8746, 0.4335, 0.2503, 0.4335, 0.2503, 0.3475, 0.2815, 0.3475, 0.2815, 0.4335, 0.8122, 0.4335, 0.8122, 0.3475, 0.8434, 0.3475, 0.8434, 0.4335, 0.219, 0.4335, 0.219, 0.3475, 0.2503, 0.3475, 0.2503, 0.4335, 0.781, 0.4335, 0.781, 0.3475, 0.8122, 0.3475, 0.8122, 0.4335, 0.1878, 0.4335, 0.1878, 0.3475, 0.219, 0.3475, 0.219, 0.4335, 0.7497, 0.4335, 0.7497, 0.3475, 0.781, 0.3475, 0.781, 0.4335, 0.1566, 0.4335, 0.1566, 0.3475, 0.1878, 0.3475, 0.1878, 0.4335, 0.7185, 0.4335, 0.7185, 0.3475, 0.7497, 0.3475, 0.7497, 0.4335, 0.1254, 0.4335, 0.1254, 0.3475, 0.1566, 0.3475, 0.1566, 0.4335, 0.6873, 0.4335, 0.6873, 0.3475, 0.7185, 0.3475, 0.7185, 0.4335, 0.09416, 0.4335, 0.09416, 0.3475, 0.1254, 0.3475, 0.1254, 0.4335, 0.6561, 0.4335, 0.6561, 0.3475, 0.6873, 0.3475, 0.6873, 0.4335, 0.06295, 0.4335, 0.06295, 0.3475, 0.09416, 0.3475, 0.09416, 0.4335, 0.4688, 0.4335, 0.4688, 0.3475, 0.5, 0.3475, 0.5, 0.4335, 0.5, 0.5274, 0.5, 0.4997, 0.5312, 0.4997, 0.5312, 0.5274, 0.0005089, 0.7026, 0.0005089, 0.5274, 0.03173, 0.5274, 0.03173, 0.7026, 0.03142, 0.4997, 0.03142, 0.5274, 0.06266, 0.5274, 0.06266, 0.4997, 0.03173, 0.7026, 0.03173, 0.5274, 0.06295, 0.5274, 0.06295, 0.7026, 0.06266, 0.4997, 0.06266, 0.5274, 0.0939, 0.5274, 0.0939, 0.4997, 0.06295, 0.7026, 0.06295, 0.5274, 0.09416, 0.5274, 0.09416, 0.7026, 0.0939, 0.4997, 0.0939, 0.5274, 0.1251, 0.5274, 0.1251, 0.4997, 0.09416, 0.7026, 0.09416, 0.5274, 0.1254, 0.5274, 0.1254, 0.7026, 0.1251, 0.4997, 0.1251, 0.5274, 0.1564, 0.5274, 0.1564, 0.4997, 0.1254, 0.7026, 0.1254, 0.5274, 0.1566, 0.5274, 0.1566, 0.7026, 0.1564, 0.4997, 0.1564, 0.5274, 0.1876, 0.5274, 0.1876, 0.4997, 0.1566, 0.7026, 0.1566, 0.5274, 0.1878, 0.5274, 0.1878, 0.7026, 0.1876, 0.4997, 0.1876, 0.5274, 0.2189, 0.5274, 0.2189, 0.4997, 0.1878, 0.7026, 0.1878, 0.5274, 0.219, 0.5274, 0.219, 0.7026, 0.2189, 0.4997, 0.2189, 0.5274, 0.2501, 0.5274, 0.2501, 0.4997, 0.219, 0.7026, 0.219, 0.5274, 0.2503, 0.5274, 0.2503, 0.7026, 0.2501, 0.4997, 0.2501, 0.5274, 0.2813, 0.5274, 0.2813, 0.4997, 0.2503, 0.7026, 0.2503, 0.5274, 0.2815, 0.5274, 0.2815, 0.7026, 0.2813, 0.4997, 0.2813, 0.5274, 0.3126, 0.5274, 0.3126, 0.4997, 0.2815, 0.7026, 0.2815, 0.5274, 0.3127, 0.5274, 0.3127, 0.7026, 0.3126, 0.4997, 0.3126, 0.5274, 0.3438, 0.5274, 0.3438, 0.4997, 0.3127, 0.7026, 0.3127, 0.5274, 0.3439, 0.5274, 0.3439, 0.7026, 0.3438, 0.4997, 0.3438, 0.5274, 0.375, 0.5274, 0.375, 0.4997, 0.3439, 0.7026, 0.3439, 0.5274, 0.3751, 0.5274, 0.3751, 0.7026, 0.375, 0.4997, 0.375, 0.5274, 0.4063, 0.5274, 0.4063, 0.4997, 0.3751, 0.7026, 0.3751, 0.5274, 0.4063, 0.5274, 0.4063, 0.7026, 0.4063, 0.4997, 0.4063, 0.5274, 0.4375, 0.5274, 0.4375, 0.4997, 0.4063, 0.7026, 0.4063, 0.5274, 0.4376, 0.5274, 0.4376, 0.7026, 0.4375, 0.4997, 0.4375, 0.5274, 0.4688, 0.5274, 0.4688, 0.4997, 0.4376, 0.7026, 0.4376, 0.5274, 0.4688, 0.5274, 0.4688, 0.7026, 0.4688, 0.4997, 0.4688, 0.5274, 0.5, 0.5274, 0.5, 0.4997, 0.4688, 0.7026, 0.4688, 0.5274, 0.5, 0.5274, 0.5, 0.7026, 0.4688, 0.5274, 0.4688, 0.7025, 0.5, 0.7025, 0.5, 0.5274, 0.4375, 0.5274, 0.4375, 0.7025, 0.4688, 0.7025, 0.4688, 0.5274, 0.4063, 0.5274, 0.4063, 0.7025, 0.4375, 0.7025, 0.4375, 0.5274, 0.375, 0.5274, 0.375, 0.7025, 0.4063, 0.7025, 0.4063, 0.5274, 0.3438, 0.5274, 0.3438, 0.7025, 0.375, 0.7025, 0.375, 0.5274, 0.3126, 0.5274, 0.3126, 0.7025, 0.3438, 0.7025, 0.3438, 0.5274, 0.2813, 0.5274, 0.2813, 0.7025, 0.3126, 0.7025, 0.3126, 0.5274, 0.2501, 0.5274, 0.2501, 0.7025, 0.2813, 0.7025, 0.2813, 0.5274, 0.2189, 0.5274, 0.2189, 0.7025, 0.2501, 0.7025, 0.2501, 0.5274, 0.1876, 0.5274, 0.1876, 0.7025, 0.2189, 0.7025, 0.2189, 0.5274, 0.1564, 0.5274, 0.1564, 0.7025, 0.1876, 0.7025, 0.1876, 0.5274, 0.1251, 0.5274, 0.1251, 0.7025, 0.1564, 0.7025, 0.1564, 0.5274, 0.0939, 0.5274, 0.0939, 0.7025, 0.1251, 0.7025, 0.1251, 0.5274, 0.06266, 0.5274, 0.06266, 0.7025, 0.0939, 0.7025, 0.0939, 0.5274, 0.03142, 0.5274, 0.03142, 0.7025, 0.06266, 0.7025, 0.06266, 0.5274, 0.0001855, 0.5274, 0.0001855, 0.7025, 0.03142, 0.7025, 0.03142, 0.5274, 0.9686, 0.5274, 0.9686, 0.7025, 0.9998, 0.7025, 0.9998, 0.5274, 0.9373, 0.5274, 0.9373, 0.7025, 0.9686, 0.7025, 0.9686, 0.5274, 0.9061, 0.5274, 0.9061, 0.7025, 0.9373, 0.7025, 0.9373, 0.5274, 0.8749, 0.5274, 0.8749, 0.7025, 0.9061, 0.7025, 0.9061, 0.5274, 0.8436, 0.5274, 0.8436, 0.7025, 0.8749, 0.7025, 0.8749, 0.5274, 0.8124, 0.5274, 0.8124, 0.7025, 0.8436, 0.7025, 0.8436, 0.5274, 0.7811, 0.5274, 0.7811, 0.7025, 0.8124, 0.7025, 0.8124, 0.5274, 0.7499, 0.5274, 0.7499, 0.7025, 0.7811, 0.7025, 0.7811, 0.5274, 0.7187, 0.5274, 0.7187, 0.7025, 0.7499, 0.7025, 0.7499, 0.5274, 0.6874, 0.5274, 0.6874, 0.7025, 0.7187, 0.7025, 0.7187, 0.5274, 0.6562, 0.5274, 0.6562, 0.7025, 0.6874, 0.7025, 0.6874, 0.5274, 0.625, 0.5274, 0.625, 0.7025, 0.6562, 0.7025, 0.6562, 0.5274, 0.5937, 0.5274, 0.5937, 0.7025, 0.625, 0.7025, 0.625, 0.5274, 0.5625, 0.5274, 0.5625, 0.7025, 0.5937, 0.7025, 0.5937, 0.5274, 0.5312, 0.5274, 0.5312, 0.7025, 0.5625, 0.7025, 0.5625, 0.5274, 0.5, 0.5274, 0.5, 0.7025, 0.5312, 0.7025, 0.5312, 0.5274])
me_cylinder.materials.append(mat_outer_ring)
me_cylinder.materials.append(mat_inner_graphic)
me_cylinder.use_remesh_fix_poles = True
me_cylinder.use_remesh_preserve_attributes = False
me_cylinder.use_mirror_vertex_groups = False
me_cylinder.update()

# ---- objects
ob_pokerchip = bpy.data.objects.new('PokerChip', me_cylinder)

# ---- transforms, parenting, visibility, modifiers, constraints
ob_pokerchip.location = (0.0, 0.0, 0.0)
ob_pokerchip.lineart.crease_threshold = 0.0

# ---- collection membership
col_collection.objects.link(ob_pokerchip)

# ---- scene / render settings (as saved in the file)
scene.frame_start = 1; scene.frame_end = 250; scene.frame_set(1)
scene.render.engine = 'BLENDER_EEVEE_NEXT'
scene.render.image_settings.file_format = 'FFMPEG'
scene.render.image_settings.color_mode = 'RGB'
scene.render.fps = 3
scene.render.fps_base = 0.1
scene.cycles.use_denoising = False
scene.cycles.samples = 128
scene.cycles.sampling_pattern = 'TABULATED_SOBOL'
scene.cycles.use_adaptive_sampling = False
scene.cycles.use_light_tree = False
scene.view_settings.view_transform = 'Filmic'
bpy.context.view_layer.update()

# ---- added for rendering (the .blend has no active camera and no usable light): camera, sun
cam_auto = bpy.data.cameras.new('AutoCamera')
cam_auto.lens = 50.0
cam_auto.sensor_width = 36.0
cam_auto.clip_end = 1000.0
ob_auto_camera = bpy.data.objects.new('AutoCamera', cam_auto)
scene.collection.objects.link(ob_auto_camera)
ob_auto_camera.location = (2.62168, -3.14601, 2.09734)
ob_auto_camera.rotation_euler = (1.09748, -7.21219e-08, 0.694738)
scene.camera = ob_auto_camera
light_auto_sun = bpy.data.lights.new('AutoSun', 'SUN')
light_auto_sun.energy = 3.0
light_auto_sun.angle = 0.0523599
ob_auto_sun = bpy.data.objects.new('AutoSun', light_auto_sun)
scene.collection.objects.link(ob_auto_sun)
ob_auto_sun.rotation_euler = (0.872665, 0.174533, 0.523599)
bpy.context.view_layer.update()
